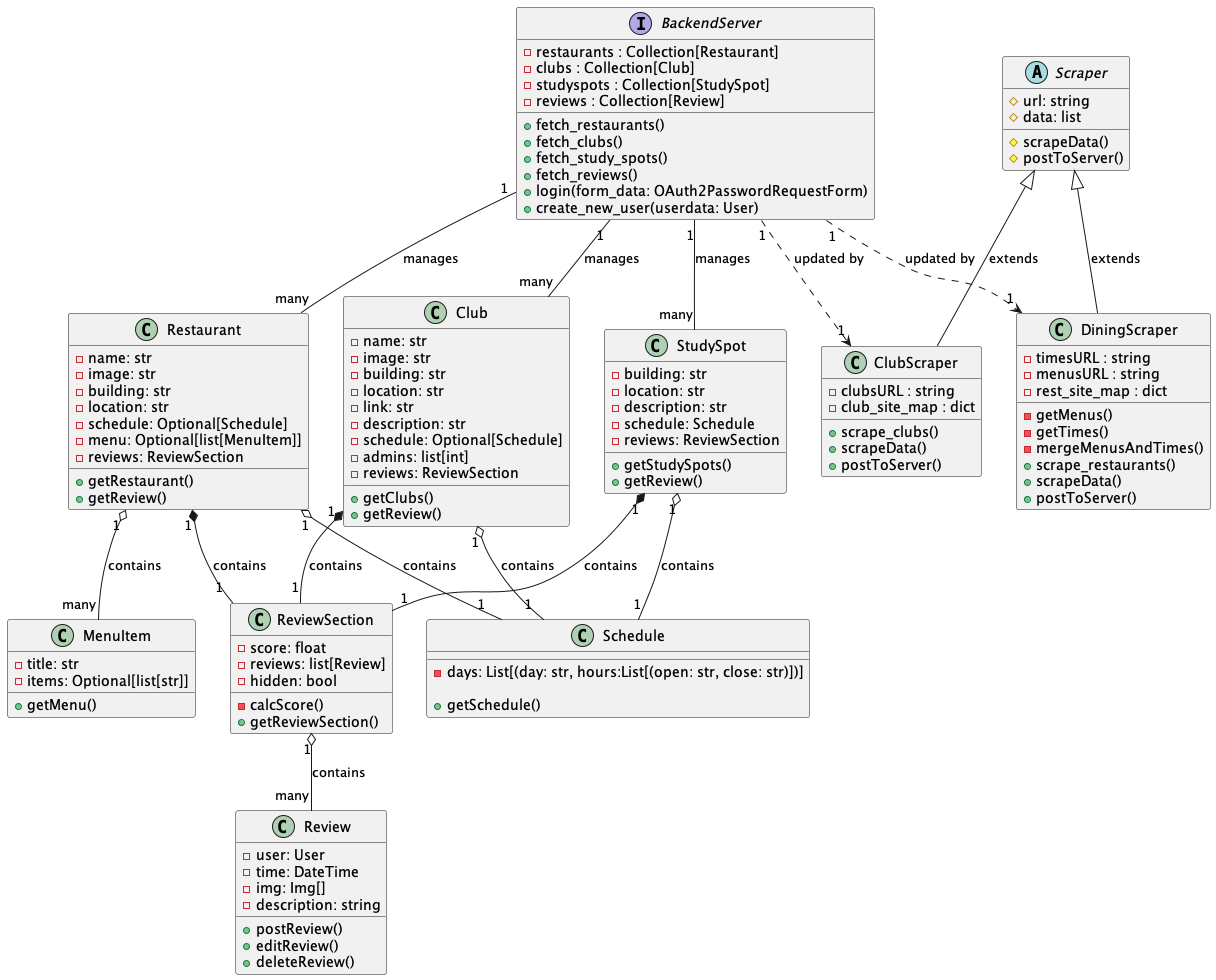

The diagram above was rendered by PlantUML. Its source (embedded in the PNG):
@startuml CampusViewBackend

' main interface
interface BackendServer {
    ' -db : MongoDB
    -restaurants : Collection[Restaurant]
    -clubs : Collection[Club]
    -studyspots : Collection[StudySpot]
    -reviews : Collection[Review]
    ' -user_db : Dictionary[str : User]
    ' -rest_map : Dictionary[str : ObjectId]
    ' -club_map : Dictionary[str : ObjectId]
    ' -study_map : Dictionary[str : ObjectId]
    ' -review_map : Dictionary[str : ObjectId]
    ' -fetch_all(collection : Collection)
    ' -fetch_one(collection : Collection, map: Shelf, name : str)
    ' -insert_new_item(collection : Collection, map: Shelf, name : str, item: BaseModel)
    ' -update_item(collection: Collection, map: Shelf, name: str, item: BaseModel)
    ' -delete_item(collection: Collection, map: Shelf, name: str)
    +fetch_restaurants()
    ' +insert_new_restaurant(restaurant_name: str, restaurant: Restaurant)
    ' +fetch_restaurant(restaurant_name: str)
    ' +update_restaurant(restaurant_name: str, restaurant: Restaurant)
    ' +delete_restaurant(restaurant_name: str)
    +fetch_clubs()
    ' +insert_new_club(club_name: str, club: Club)
    ' +fetch_club(club_name: str)
    ' +update_club(club_name: str, club: Club)
    ' +delete_club(club_name: str)
    +fetch_study_spots()
    ' +insert_new_study_spot(spot_name: str, spot: StudySpot)
    ' +fetch_study_spot(spot_name: str)
    ' +update_study_spot(spot_name: str, spot: StudySpot)
    ' +delete_study_spot(spot_name: str)
    +fetch_reviews()
    ' +insert_new_review(item_name: str, review: Review)
    ' +fetch_review(review_id)
    ' +update_review(review_id: str)
    ' +delete_review(review_id: str)
    ' -auth_user(user_db : Shelf, username : str, password : str)
    +login(form_data: OAuth2PasswordRequestForm)
    +create_new_user(userdata: User)
}

' class declarations

abstract class Scraper {
    #url: string
    #data: list
    #scrapeData()
    #postToServer()
}

class DiningScraper {
    -timesURL : string
    -menusURL : string
    -rest_site_map : dict

    -getMenus()
    -getTimes()
    -mergeMenusAndTimes()
    +scrape_restaurants()
    +scrapeData()
    +postToServer()
}

class ClubScraper {
    -clubsURL : string
    -club_site_map : dict
    +scrape_clubs()
    +scrapeData()
    +postToServer()
}

class StudySpot {
    -building: str
    -location: str
    -description: str
    -schedule: Schedule
    -reviews: ReviewSection

    +getStudySpots()
    +getReview()
}

class MenuItem {
    -title: str
    -items: Optional[list[str]]

    +getMenu()
}

' class HoursSchedule {
'     +open: str
'     +close: str
' }

' class DaySchedule {
'     +day: str
'     +hours: List[HoursSchedule]
' }

class Schedule {
    -days: List[(day: str, hours:List[(open: str, close: str)])]

    +getSchedule()
}

class Review {
    -user: User
    -time: DateTime
    -img: Img[]
    -description: string

    +postReview()
    +editReview()
    +deleteReview()
}

class ReviewSection {
    -score: float
    -reviews: list[Review]
    -hidden: bool

    -calcScore()
    +getReviewSection()
}

class Restaurant {
    -name: str
    -image: str
    -building: str
    -location: str
    -schedule: Optional[Schedule]
    -menu: Optional[list[MenuItem]]
    -reviews: ReviewSection

    +getRestaurant()
    +getReview()
}

class Club {
    -name: str
    -image: str
    -building: str
    -location: str
    -link: str
    -description: str
    -schedule: Optional[Schedule]
    -admins: list[int]
    -reviews: ReviewSection

    +getClubs()
    +getReview()
}


' Relationship between objects

Restaurant "1" o-- "many" MenuItem : contains
Restaurant "1" o-- "1" Schedule : contains
Restaurant "1" *-- "1" ReviewSection : contains

Club "1" o-- "1" Schedule : contains
Club "1" *-- "1" ReviewSection : contains

StudySpot "1" o-- "1" Schedule : contains
StudySpot "1" *-- "1" ReviewSection : contains

ReviewSection "1" o-- "many" Review : contains

BackendServer "1" ..> "1" DiningScraper : updated by
BackendServer "1" ..> "1" ClubScraper : updated by

BackendServer "1" -- "many" Restaurant : manages
BackendServer "1" -- "many" Club : manages
BackendServer "1" -- "many" StudySpot : manages

Scraper <|-- DiningScraper : extends
Scraper <|-- ClubScraper : extends

@enduml